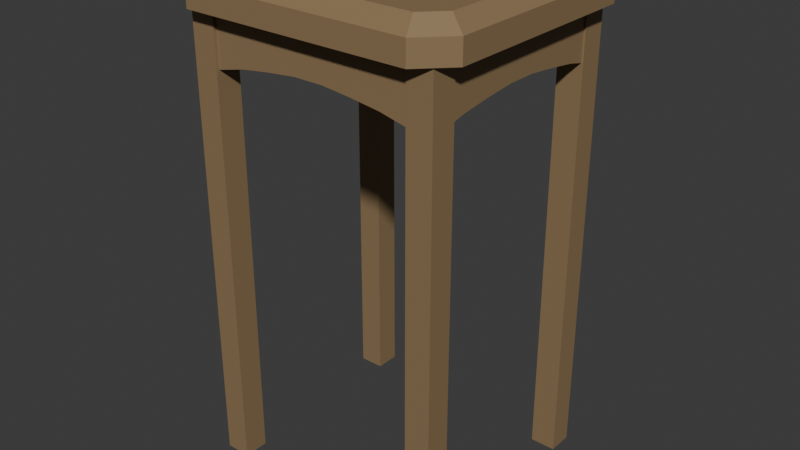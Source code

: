 # Source: flower_table.blend  (saved by Blender 4.0.36; exported with 4.5.12 LTS)
import bpy
from mathutils import Matrix  # noqa: F401  (used for matrix-valued properties, if any)

bpy.ops.wm.read_factory_settings(use_empty=True)
scene = bpy.context.scene
scene.name = 'Scene'

# ---- collections
col_collection = bpy.data.collections.new('Collection'); scene.collection.children.link(col_collection)

# ---- materials (node trees are filled in below, after node groups)
mat_altarwood = bpy.data.materials.new('AltarWood')
mat_altarwood.use_transparent_shadow = False
mat_altarwood.diffuse_color = (0.5, 0.5, 0.5, 1.0)
mat_altarwood.roughness = 0.5528

# ---- material node trees
mat_altarwood.use_nodes = True; mat_altarwood.node_tree.nodes.clear()
_N = mat_altarwood.node_tree.nodes; _L = mat_altarwood.node_tree.links
n0 = _N.new('ShaderNodeBsdfPrincipled'); n0.name = 'Principled BSDF'; n0.location = (10, 300)
n0.inputs[0].default_value = (0.275, 0.1855, 0.09358, 1.0)
n0.inputs[2].default_value = 0.5528
n0.inputs[3].default_value = 1.45
n0.inputs[27].default_value = (0.0, 0.0, 0.0, 1.0)
n0.inputs[28].default_value = 1.0
n1 = _N.new('ShaderNodeOutputMaterial'); n1.name = 'Material Output'; n1.location = (300, 300)
n2 = _N.new('ShaderNodeNormalMap'); n2.name = 'Normal Map'; n2.location = (-300, -300)
n2.label = 'Normal/Map'
_L.new(n0.outputs[0], n1.inputs[0])
_L.new(n2.outputs[0], n0.inputs[5])
n1.is_active_output = True

# ---- world
world_world = bpy.data.worlds.new('World'); scene.world = world_world
world_world.use_nodes = True; world_world.node_tree.nodes.clear()
_N = world_world.node_tree.nodes; _L = world_world.node_tree.links
n0 = _N.new('ShaderNodeOutputWorld'); n0.name = 'World Output'; n0.location = (300, 300)
n1 = _N.new('ShaderNodeBackground'); n1.name = 'Background'; n1.location = (10, 300)
n1.inputs[0].default_value = (0.05088, 0.05088, 0.05088, 1.0)
_L.new(n1.outputs[0], n0.inputs[0])
n0.is_active_output = True
world_world.color = (0.05088, 0.05088, 0.05088)
world_world.use_sun_shadow = False
world_world.sun_shadow_jitter_overblur = 0.0

# ---- meshes
me_mesh_031 = bpy.data.meshes.new('Mesh.031')
me_mesh_031.from_pydata([(-14.32, -1.685, 10.37), (-14.32, -1.685, -10.37), (-11.52, -1.685, -13.21), (11.52, -1.685, -13.21), (14.32, -1.685, -10.37), (14.32, -1.685, 10.37), (11.52, -1.685, 13.21), (-11.52, -1.685, 13.21), (-12.84, 1.915, 9.709), (-14.32, 0.5732, 10.37), (-12.84, 1.915, -9.709), (-14.32, 0.5732, -10.37), (-10.91, 1.915, 11.66), (-11.52, 0.5732, 13.21), (10.91, 1.915, 11.66), (11.52, 0.5732, 13.21), (12.84, 1.915, 9.709), (14.32, 0.5732, 10.37), (12.84, 1.915, -9.709), (14.32, 0.5732, -10.37), (-10.91, 1.915, -11.66), (-11.52, 0.5732, -13.21), (10.91, 1.915, -11.66), (11.52, 0.5732, -13.21), (-10.98, -1.685, 11.82), (10.98, -1.685, 11.82), (-10.98, -1.685, -11.82), (10.98, -1.685, -11.82), (13.01, -1.685, 9.784), (13.01, -1.685, -9.784), (-13.01, -1.685, -9.784), (-13.01, -1.685, 9.784)], [], [(8, 9, 13, 12), (9, 8, 10, 11), (11, 10, 20, 21), (12, 13, 15, 14), (14, 15, 17, 16), (16, 17, 19, 18), (18, 19, 23, 22), (21, 20, 22, 23), (20, 12, 14, 22), (11, 1, 0, 9), (11, 21, 2, 1), (3, 2, 21, 23), (23, 19, 4, 3), (17, 5, 4, 19), (6, 5, 17, 15), (13, 7, 6, 15), (0, 7, 13, 9), (6, 7, 24, 25), (2, 3, 27, 26), (4, 5, 28, 29), (0, 1, 30, 31), (7, 0, 31, 24), (5, 6, 25, 28), (1, 2, 26, 30), (3, 4, 29, 27), (25, 27, 29, 28), (24, 26, 27, 25), (24, 31, 30, 26), (8, 12, 20, 10), (22, 14, 16, 18)])
me_mesh_031.polygons.foreach_set('use_smooth', [True] * 30)
_k = set([(0, 1), (0, 7), (0, 9), (1, 2), (1, 11), (2, 3), (2, 21), (3, 4), (3, 23), (4, 5), (4, 19), (5, 6), (5, 17), (6, 7), (6, 15), (7, 13), (8, 9), (8, 10), (8, 12), (9, 11), (9, 13), (10, 11), (10, 20), (11, 21), (12, 13), (12, 14), (13, 15), (14, 15), (14, 16), (15, 17), (16, 17), (16, 18), (17, 19), (18, 19), (18, 22), (19, 23), (20, 21), (20, 22), (21, 23), (22, 23)])
me_mesh_031.attributes.new('sharp_edge', 'BOOLEAN', 'EDGE').data.foreach_set('value', [ (min(e.vertices), max(e.vertices)) in _k for e in me_mesh_031.edges])
_uv = me_mesh_031.uv_layers.new(name='map1')
_uv.uv.foreach_set('vector', [0.8121, 0.9831, 0.8102, 0.9876, 0.803, 0.9807, 0.8076, 0.9788, 0.8102, 0.9876, 0.8121, 0.9831, 0.8564, 0.9824, 0.8584, 0.9868, 0.8584, 0.9868, 0.8564, 0.9824, 0.8608, 0.978, 0.8654, 0.9796, 0.8076, 0.9788, 0.803, 0.9807, 0.8021, 0.9273, 0.8067, 0.929, 0.8067, 0.929, 0.8021, 0.9273, 0.8091, 0.9201, 0.8111, 0.9246, 0.8111, 0.9246, 0.8091, 0.9201, 0.8573, 0.9194, 0.8554, 0.9239, 0.8554, 0.9239, 0.8573, 0.9194, 0.8645, 0.9263, 0.8599, 0.9281, 0.8654, 0.9796, 0.8608, 0.978, 0.8599, 0.9281, 0.8645, 0.9263, 0.8608, 0.978, 0.8076, 0.9788, 0.8067, 0.929, 0.8599, 0.9281, 0.8584, 0.9868, 0.8585, 0.992, 0.8103, 0.9928, 0.8102, 0.9876, 0.8584, 0.9868, 0.8654, 0.9796, 0.869, 0.9833, 0.8622, 0.9903, 0.8696, 0.9262, 0.8705, 0.9795, 0.8654, 0.9796, 0.8645, 0.9263, 0.8645, 0.9263, 0.8573, 0.9194, 0.861, 0.9158, 0.8679, 0.9225, 0.8091, 0.9201, 0.809, 0.915, 0.8572, 0.9142, 0.8573, 0.9194, 0.7985, 0.9236, 0.8053, 0.9167, 0.8091, 0.9201, 0.8021, 0.9273, 0.803, 0.9807, 0.7979, 0.9808, 0.797, 0.9275, 0.8021, 0.9273, 0.8065, 0.9912, 0.7996, 0.9845, 0.803, 0.9807, 0.8102, 0.9876, 0.7905, 0.9286, 0.7905, 0.9813, 0.7873, 0.98, 0.7873, 0.9299, 0.73, 0.9813, 0.73, 0.9286, 0.7332, 0.9299, 0.7332, 0.98, 0.7365, 0.9222, 0.784, 0.9222, 0.7826, 0.9252, 0.7379, 0.9252, 0.784, 0.9877, 0.7365, 0.9877, 0.7379, 0.9847, 0.7826, 0.9847, 0.7905, 0.9813, 0.784, 0.9877, 0.7826, 0.9847, 0.7873, 0.98, 0.784, 0.9222, 0.7905, 0.9286, 0.7873, 0.9299, 0.7826, 0.9252, 0.7365, 0.9877, 0.73, 0.9813, 0.7332, 0.98, 0.7379, 0.9847, 0.73, 0.9286, 0.7365, 0.9222, 0.7379, 0.9252, 0.7332, 0.9299, 0.7873, 0.9299, 0.7332, 0.9299, 0.7379, 0.9252, 0.7826, 0.9252, 0.7873, 0.98, 0.7332, 0.98, 0.7332, 0.9299, 0.7873, 0.9299, 0.7873, 0.98, 0.7826, 0.9847, 0.7379, 0.9847, 0.7332, 0.98, 0.8121, 0.9831, 0.8076, 0.9788, 0.8608, 0.978, 0.8564, 0.9824, 0.8599, 0.9281, 0.8067, 0.929, 0.8111, 0.9246, 0.8554, 0.9239])
me_mesh_031.materials.append(mat_altarwood)
me_mesh_031.update()
me_mesh_031.normals_split_custom_set([tuple(v) for v in zip(*[iter([-0.4716, 0.7494, 0.4647, -0.4716, 0.7494, 0.4647, -0.4716, 0.7494, 0.4647, -0.4716, 0.7494, 0.4647, -0.6704, 0.742, 0.0, -0.6704, 0.742, 0.0, -0.6704, 0.742, 0.0, -0.6704, 0.742, 0.0, -0.4716, 0.7494, -0.4647, -0.4716, 0.7494, -0.4647, -0.4716, 0.7494, -0.4647, -0.4716, 0.7494, -0.4647, 0.0, 0.7566, 0.6539, 0.0, 0.7566, 0.6539, 0.0, 0.7566, 0.6539, 0.0, 0.7566, 0.6539, 0.4716, 0.7494, 0.4647, 0.4716, 0.7494, 0.4647, 0.4716, 0.7494, 0.4647, 0.4716, 0.7494, 0.4647, 0.6704, 0.742, 0.0, 0.6704, 0.742, 0.0, 0.6704, 0.742, 0.0, 0.6704, 0.742, 0.0, 0.4716, 0.7494, -0.4647, 0.4716, 0.7494, -0.4647, 0.4716, 0.7494, -0.4647, 0.4716, 0.7494, -0.4647, 0.0, 0.7566, -0.6539, 0.0, 0.7566, -0.6539, 0.0, 0.7566, -0.6539, 0.0, 0.7566, -0.6539, 0.0, 1.0, 0.0, 0.0, 1.0, 0.0, 0.0, 1.0, 0.0, 0.0, 1.0, 0.0, -1.0, 0.0, 0.0, -1.0, 0.0, 0.0, -1.0, 0.0, 0.0, -1.0, 0.0, 0.0, -0.7123, 0.0, -0.7019, -0.7123, 0.0, -0.7019, -0.7123, 0.0, -0.7019, -0.7123, 0.0, -0.7019, 0.0, 0.0, -1.0, 0.0, 0.0, -1.0, 0.0, 0.0, -1.0, 0.0, 0.0, -1.0, 0.7123, 0.0, -0.7019, 0.7123, 0.0, -0.7019, 0.7123, 0.0, -0.7019, 0.7123, 0.0, -0.7019, 1.0, 0.0, 0.0, 1.0, 0.0, 0.0, 1.0, 0.0, 0.0, 1.0, 0.0, 0.0, 0.7123, 0.0, 0.7019, 0.7123, 0.0, 0.7019, 0.7123, 0.0, 0.7019, 0.7123, 0.0, 0.7019, 0.0, 0.0, 1.0, 0.0, 0.0, 1.0, 0.0, 0.0, 1.0, 0.0, 0.0, 1.0, -0.7123, 0.0, 0.7019, -0.7123, 0.0, 0.7019, -0.7123, 0.0, 0.7019, -0.7123, 0.0, 0.7019, 0.0, -1.0, 0.0, 0.0, -1.0, 0.0, 0.0, -1.0, 0.0, 0.0, -1.0, 0.0, 0.0, -1.0, -2.506e-08, 0.0, -1.0, -2.506e-08, 0.0, -1.0, -1.622e-08, 0.0, -1.0, -1.622e-08, 0.0, -1.0, -2.622e-08, 0.0, -1.0, 0.0, 0.0, -1.0, 0.0, 0.0, -1.0, -1.582e-08, 0.0, -1.0, 0.0, 0.0, -1.0, -2.622e-08, 0.0, -1.0, -1.582e-08, 0.0, -1.0, 0.0, 0.0, -1.0, 0.0, 0.0, -1.0, 0.0, 0.0, -1.0, 0.0, 0.0, -1.0, 0.0, 0.0, -1.0, 0.0, 0.0, -1.0, 0.0, 0.0, -1.0, 0.0, 0.0, -1.0, 0.0, 0.0, -1.0, -2.622e-08, 0.0, -1.0, -2.506e-08, 0.0, -1.0, -1.622e-08, 0.0, -1.0, -1.582e-08, 0.0, -1.0, -2.506e-08, 0.0, -1.0, -2.622e-08, 0.0, -1.0, -1.582e-08, 0.0, -1.0, -1.622e-08, 0.0, -1.0, 0.0, 0.0, -1.0, -1.622e-08, 0.0, -1.0, -1.582e-08, 0.0, -1.0, 0.0, 0.0, -1.0, 0.0, 0.0, -1.0, -1.622e-08, 0.0, -1.0, -1.622e-08, 0.0, -1.0, 0.0, 0.0, -1.0, 0.0, 0.0, -1.0, 0.0, 0.0, -1.0, -1.582e-08, 0.0, -1.0, -1.622e-08, 0.0, 1.0, 0.0, 0.0, 1.0, 0.0, 0.0, 1.0, 0.0, 0.0, 1.0, 0.0, 0.0, 1.0, 0.0, 0.0, 1.0, 0.0, 0.0, 1.0, 0.0, 0.0, 1.0, 0.0])] * 3)])
me_mesh_032 = bpy.data.meshes.new('Mesh.032')
me_mesh_032.from_pydata([(0.9954, -2.858, 10.35), (0.9954, -2.858, -10.35), (0.9954, 2.815, 10.35), (0.9954, 2.815, -10.35), (-0.9954, 2.815, 10.35), (-0.9954, 2.815, -10.35), (-0.9954, -2.858, 10.35), (-0.9954, -2.858, -10.35), (0.9954, -2.171, -7.39), (0.9954, 2.815, -7.39), (-0.9954, 2.815, -7.39), (-0.9954, -2.171, -7.39), (0.9954, -1.769, -4.434), (0.9954, 2.815, -4.434), (-0.9954, 2.815, -4.434), (-0.9954, -1.769, -4.434), (0.9954, -1.465, -1.478), (0.9954, 2.815, -1.478), (-0.9954, 2.815, -1.478), (-0.9954, -1.465, -1.478), (0.9954, -1.465, 1.478), (0.9954, 2.815, 1.478), (-0.9954, 2.815, 1.478), (-0.9954, -1.465, 1.478), (0.9954, -1.769, 4.434), (0.9954, 2.815, 4.434), (-0.9954, 2.815, 4.434), (-0.9954, -1.769, 4.434), (0.9954, -2.171, 7.39), (0.9954, 2.815, 7.39), (-0.9954, 2.815, 7.39), (-0.9954, -2.171, 7.39)], [], [(0, 28, 29, 2), (4, 30, 31, 6), (6, 31, 28, 0), (8, 1, 3, 9), (11, 10, 5, 7), (8, 11, 7, 1), (12, 8, 9, 13), (15, 14, 10, 11), (12, 15, 11, 8), (16, 12, 13, 17), (19, 18, 14, 15), (16, 19, 15, 12), (20, 16, 17, 21), (23, 22, 18, 19), (20, 23, 19, 16), (24, 20, 21, 25), (27, 26, 22, 23), (24, 27, 23, 20), (28, 24, 25, 29), (31, 30, 26, 27), (28, 31, 27, 24)])
me_mesh_032.polygons.foreach_set('use_smooth', [True] * 21)
_k = set([(0, 28), (1, 8), (6, 31), (7, 11), (8, 12), (11, 15), (12, 16), (15, 19), (16, 20), (19, 23), (20, 24), (23, 27), (24, 28), (27, 31)])
me_mesh_032.attributes.new('sharp_edge', 'BOOLEAN', 'EDGE').data.foreach_set('value', [ (min(e.vertices), max(e.vertices)) in _k for e in me_mesh_032.edges])
_uv = me_mesh_032.uv_layers.new(name='map1')
_uv.uv.foreach_set('vector', [0.7466, 0.9012, 0.7481, 0.8944, 0.7595, 0.8944, 0.7595, 0.9012, 0.7417, 0.8544, 0.7417, 0.8612, 0.7303, 0.8612, 0.7287, 0.8544, 0.706, 0.9752, 0.706, 0.9684, 0.7106, 0.9684, 0.7106, 0.9752, 0.7481, 0.8606, 0.7466, 0.8539, 0.7595, 0.8539, 0.7595, 0.8606, 0.7303, 0.895, 0.7417, 0.895, 0.7417, 0.9017, 0.7287, 0.9017, 0.7106, 0.9344, 0.706, 0.9344, 0.706, 0.9276, 0.7106, 0.9276, 0.7491, 0.8674, 0.7481, 0.8606, 0.7595, 0.8606, 0.7595, 0.8674, 0.7312, 0.8882, 0.7417, 0.8882, 0.7417, 0.895, 0.7303, 0.895, 0.7106, 0.9412, 0.706, 0.9412, 0.706, 0.9344, 0.7106, 0.9344, 0.7498, 0.8742, 0.7491, 0.8674, 0.7595, 0.8674, 0.7595, 0.8742, 0.7319, 0.8814, 0.7417, 0.8814, 0.7417, 0.8882, 0.7312, 0.8882, 0.7106, 0.948, 0.706, 0.948, 0.706, 0.9412, 0.7106, 0.9412, 0.7498, 0.8809, 0.7498, 0.8742, 0.7595, 0.8742, 0.7595, 0.8809, 0.7319, 0.8747, 0.7417, 0.8747, 0.7417, 0.8814, 0.7319, 0.8814, 0.7106, 0.9548, 0.706, 0.9548, 0.706, 0.948, 0.7106, 0.948, 0.7491, 0.8877, 0.7498, 0.8809, 0.7595, 0.8809, 0.7595, 0.8877, 0.7312, 0.8679, 0.7417, 0.8679, 0.7417, 0.8747, 0.7319, 0.8747, 0.7106, 0.9616, 0.706, 0.9616, 0.706, 0.9548, 0.7106, 0.9548, 0.7481, 0.8944, 0.7491, 0.8877, 0.7595, 0.8877, 0.7595, 0.8944, 0.7303, 0.8612, 0.7417, 0.8612, 0.7417, 0.8679, 0.7312, 0.8679, 0.7106, 0.9684, 0.706, 0.9684, 0.706, 0.9616, 0.7106, 0.9616])
me_mesh_032.materials.append(mat_altarwood)
me_mesh_032.update()
me_mesh_032.normals_split_custom_set([tuple(v) for v in zip(*[iter([1.0, 0.0, 0.0, 1.0, 0.0, 0.0, 1.0, 0.0, 0.0, 1.0, 0.0, 0.0, -1.0, 0.0, 0.0, -1.0, 0.0, 0.0, -1.0, 0.0, 0.0, -1.0, 0.0, 0.0, 0.0, -0.974, -0.2264, 0.0, -0.9834, -0.1813, 4.108e-11, -0.9834, -0.1813, 0.0, -0.974, -0.2264, 1.0, 0.0, 0.0, 1.0, 0.0, 0.0, 1.0, 0.0, 0.0, 1.0, 0.0, 0.0, -1.0, 0.0, 0.0, -1.0, 0.0, 0.0, -1.0, 0.0, 0.0, -1.0, 0.0, 0.0, 2.37e-07, -0.9834, 0.1813, -1.053e-07, -0.9834, 0.1813, 4.735e-07, -0.974, 0.2264, 4.735e-07, -0.974, 0.2264, 1.0, 0.0, 0.0, 1.0, 0.0, 0.0, 1.0, 0.0, 0.0, 1.0, 0.0, 0.0, -1.0, 0.0, 0.0, -1.0, 0.0, 0.0, -1.0, 0.0, 0.0, -1.0, 0.0, 0.0, 0.0, -0.9929, 0.1186, 0.0, -0.9929, 0.1186, -1.053e-07, -0.9834, 0.1813, 2.37e-07, -0.9834, 0.1813, 1.0, 0.0, 0.0, 1.0, 0.0, 0.0, 1.0, 0.0, 0.0, 1.0, 0.0, 0.0, -1.0, 0.0, 0.0, -1.0, 0.0, 0.0, -1.0, 0.0, 0.0, -1.0, 0.0, 0.0, 0.0, -0.9987, 0.05123, 0.0, -0.9987, 0.05123, 0.0, -0.9929, 0.1186, 0.0, -0.9929, 0.1186, 1.0, 0.0, 0.0, 1.0, 0.0, 0.0, 1.0, 0.0, 0.0, 1.0, 0.0, 0.0, -1.0, 0.0, 0.0, -1.0, 0.0, 0.0, -1.0, 0.0, 0.0, -1.0, 0.0, 0.0, -9.584e-08, -0.9987, -0.05123, -9.584e-08, -0.9987, -0.05123, 0.0, -0.9987, 0.05123, 0.0, -0.9987, 0.05123, 1.0, 0.0, 0.0, 1.0, 0.0, 0.0, 1.0, 0.0, 0.0, 1.0, 0.0, 0.0, -1.0, 0.0, 0.0, -1.0, 0.0, 0.0, -1.0, 0.0, 0.0, -1.0, 0.0, 0.0, -9.572e-08, -0.9929, -0.1186, -9.572e-08, -0.9929, -0.1186, -9.584e-08, -0.9987, -0.05123, -9.584e-08, -0.9987, -0.05123, 1.0, 0.0, 0.0, 1.0, 0.0, 0.0, 1.0, 0.0, 0.0, 1.0, 0.0, 0.0, -1.0, 0.0, 0.0, -1.0, 0.0, 0.0, -1.0, 0.0, 0.0, -1.0, 0.0, 0.0, 4.108e-11, -0.9834, -0.1813, 0.0, -0.9834, -0.1813, -9.572e-08, -0.9929, -0.1186, -9.572e-08, -0.9929, -0.1186])] * 3)])
me_mesh_033 = bpy.data.meshes.new('Mesh.033')
me_mesh_033.from_pydata([(-10.35, -2.858, 0.9954), (10.35, -2.858, 0.9954), (-10.35, 2.815, 0.9954), (10.35, 2.815, 0.9954), (-10.35, 2.815, -0.9954), (10.35, 2.815, -0.9954), (-10.35, -2.858, -0.9954), (10.35, -2.858, -0.9954), (7.39, -2.171, 0.9954), (7.39, 2.815, 0.9954), (7.39, 2.815, -0.9954), (7.39, -2.171, -0.9954), (4.434, -1.769, 0.9954), (4.434, 2.815, 0.9954), (4.434, 2.815, -0.9954), (4.434, -1.769, -0.9954), (1.478, -1.465, 0.9954), (1.478, 2.815, 0.9954), (1.478, 2.815, -0.9954), (1.478, -1.465, -0.9954), (-1.478, -1.465, 0.9954), (-1.478, 2.815, 0.9954), (-1.478, 2.815, -0.9954), (-1.478, -1.465, -0.9954), (-4.434, -1.769, 0.9954), (-4.434, 2.815, 0.9954), (-4.434, 2.815, -0.9954), (-4.434, -1.769, -0.9954), (-7.39, -2.171, 0.9954), (-7.39, 2.815, 0.9954), (-7.39, 2.815, -0.9954), (-7.39, -2.171, -0.9954)], [], [(0, 28, 29, 2), (4, 30, 31, 6), (6, 31, 28, 0), (8, 1, 3, 9), (11, 10, 5, 7), (8, 11, 7, 1), (12, 8, 9, 13), (15, 14, 10, 11), (12, 15, 11, 8), (16, 12, 13, 17), (19, 18, 14, 15), (16, 19, 15, 12), (20, 16, 17, 21), (23, 22, 18, 19), (20, 23, 19, 16), (24, 20, 21, 25), (27, 26, 22, 23), (24, 27, 23, 20), (28, 24, 25, 29), (31, 30, 26, 27), (28, 31, 27, 24)])
me_mesh_033.polygons.foreach_set('use_smooth', [True] * 21)
_k = set([(0, 28), (1, 8), (6, 31), (7, 11), (8, 12), (11, 15), (12, 16), (15, 19), (16, 20), (19, 23), (20, 24), (23, 27), (24, 28), (27, 31)])
me_mesh_033.attributes.new('sharp_edge', 'BOOLEAN', 'EDGE').data.foreach_set('value', [ (min(e.vertices), max(e.vertices)) in _k for e in me_mesh_033.edges])
_uv = me_mesh_033.uv_layers.new(name='map1')
_uv.uv.foreach_set('vector', [0.7646, 0.9005, 0.7662, 0.8938, 0.7776, 0.8938, 0.7776, 0.9005, 0.7817, 0.9002, 0.7817, 0.8935, 0.7931, 0.8935, 0.7946, 0.9002, 0.6986, 0.9749, 0.6986, 0.9681, 0.7032, 0.9681, 0.7032, 0.9749, 0.7662, 0.86, 0.7646, 0.8532, 0.7776, 0.8532, 0.7776, 0.86, 0.7931, 0.8597, 0.7817, 0.8597, 0.7817, 0.8529, 0.7946, 0.8529, 0.7032, 0.9341, 0.6986, 0.9341, 0.6986, 0.9273, 0.7032, 0.9273, 0.7671, 0.8667, 0.7662, 0.86, 0.7776, 0.86, 0.7776, 0.8667, 0.7922, 0.8664, 0.7817, 0.8664, 0.7817, 0.8597, 0.7931, 0.8597, 0.7032, 0.9409, 0.6986, 0.9409, 0.6986, 0.9341, 0.7032, 0.9341, 0.7678, 0.8735, 0.7671, 0.8667, 0.7776, 0.8667, 0.7776, 0.8735, 0.7915, 0.8732, 0.7817, 0.8732, 0.7817, 0.8664, 0.7922, 0.8664, 0.7032, 0.9477, 0.6986, 0.9477, 0.6986, 0.9409, 0.7032, 0.9409, 0.7678, 0.8802, 0.7678, 0.8735, 0.7776, 0.8735, 0.7776, 0.8802, 0.7915, 0.88, 0.7817, 0.88, 0.7817, 0.8732, 0.7915, 0.8732, 0.7032, 0.9545, 0.6986, 0.9545, 0.6986, 0.9477, 0.7032, 0.9477, 0.7671, 0.887, 0.7678, 0.8802, 0.7776, 0.8802, 0.7776, 0.887, 0.7922, 0.8867, 0.7817, 0.8867, 0.7817, 0.88, 0.7915, 0.88, 0.7032, 0.9613, 0.6986, 0.9613, 0.6986, 0.9545, 0.7032, 0.9545, 0.7662, 0.8938, 0.7671, 0.887, 0.7776, 0.887, 0.7776, 0.8938, 0.7931, 0.8935, 0.7817, 0.8935, 0.7817, 0.8867, 0.7922, 0.8867, 0.7032, 0.9681, 0.6986, 0.9681, 0.6986, 0.9613, 0.7032, 0.9613])
me_mesh_033.materials.append(mat_altarwood)
me_mesh_033.update()
me_mesh_033.normals_split_custom_set([tuple(v) for v in zip(*[iter([0.0, 0.0, 1.0, 1.496e-08, 0.0, 1.0, 1.685e-08, 0.0, 1.0, 0.0, 0.0, 1.0, 0.0, 0.0, -1.0, 0.0, 0.0, -1.0, 0.0, 0.0, -1.0, 0.0, 0.0, -1.0, 0.2264, -0.974, 0.0, 0.1811, -0.9835, 0.0, 0.1811, -0.9835, -1.261e-07, 0.2264, -0.974, 0.0, -1.496e-08, 0.0, 1.0, 0.0, 0.0, 1.0, 0.0, 0.0, 1.0, -1.685e-08, 0.0, 1.0, 0.0, 0.0, -1.0, 0.0, 0.0, -1.0, 0.0, 0.0, -1.0, 0.0, 0.0, -1.0, -0.1808, -0.9835, 0.0, -0.1808, -0.9835, 0.0, -0.2264, -0.974, 0.0, -0.2264, -0.974, 0.0, -1.812e-08, 0.0, 1.0, -1.496e-08, 0.0, 1.0, -1.685e-08, 0.0, 1.0, -1.685e-08, 0.0, 1.0, 0.0, 0.0, -1.0, 0.0, 0.0, -1.0, 0.0, 0.0, -1.0, 0.0, 0.0, -1.0, -0.1186, -0.9929, 0.0, -0.1186, -0.9929, 0.0, -0.1808, -0.9835, 0.0, -0.1808, -0.9835, 0.0, 0.0, 0.0, 1.0, -1.812e-08, 0.0, 1.0, -1.685e-08, 0.0, 1.0, 0.0, 0.0, 1.0, 0.0, 0.0, -1.0, 0.0, 0.0, -1.0, 0.0, 0.0, -1.0, 0.0, 0.0, -1.0, -0.05123, -0.9987, 0.0, -0.05123, -0.9987, 0.0, -0.1186, -0.9929, 0.0, -0.1186, -0.9929, 0.0, 0.0, 0.0, 1.0, 0.0, 0.0, 1.0, 0.0, 0.0, 1.0, 0.0, 0.0, 1.0, 0.0, 0.0, -1.0, 0.0, 0.0, -1.0, 0.0, 0.0, -1.0, 0.0, 0.0, -1.0, 0.05123, -0.9987, 0.0, 0.05123, -0.9987, 0.0, -0.05123, -0.9987, 0.0, -0.05123, -0.9987, 0.0, 1.812e-08, 0.0, 1.0, 0.0, 0.0, 1.0, 0.0, 0.0, 1.0, 1.685e-08, 0.0, 1.0, 0.0, 0.0, -1.0, 0.0, 0.0, -1.0, 0.0, 0.0, -1.0, 0.0, 0.0, -1.0, 0.1186, -0.9929, 0.0, 0.1186, -0.9929, 0.0, 0.05123, -0.9987, 0.0, 0.05123, -0.9987, 0.0, 1.496e-08, 0.0, 1.0, 1.812e-08, 0.0, 1.0, 1.685e-08, 0.0, 1.0, 1.685e-08, 0.0, 1.0, 0.0, 0.0, -1.0, 0.0, 0.0, -1.0, 0.0, 0.0, -1.0, 0.0, 0.0, -1.0, 0.1811, -0.9835, -1.261e-07, 0.1811, -0.9835, 0.0, 0.1186, -0.9929, 0.0, 0.1186, -0.9929, 0.0])] * 3)])
me_mesh_034 = bpy.data.meshes.new('Mesh.034')
me_mesh_034.from_pydata([(-1.27, -22.74, 1.27), (1.27, -22.74, 1.27), (-1.27, 23.37, 1.27), (1.27, 23.37, 1.27), (-1.27, 23.37, -1.27), (1.27, 23.37, -1.27), (-1.27, -22.74, -1.27), (1.27, -22.74, -1.27)], [], [(0, 1, 3, 2), (4, 5, 7, 6), (6, 7, 1, 0), (1, 7, 5, 3), (6, 0, 2, 4)])
me_mesh_034.polygons.foreach_set('use_smooth', [True] * 5)
_k = set([(0, 1), (0, 2), (0, 6), (1, 3), (1, 7), (4, 6), (5, 7), (6, 7)])
me_mesh_034.attributes.new('sharp_edge', 'BOOLEAN', 'EDGE').data.foreach_set('value', [ (min(e.vertices), max(e.vertices)) in _k for e in me_mesh_034.edges])
_uv = me_mesh_034.uv_layers.new(name='map1')
_uv.uv.foreach_set('vector', [0.9395, 0.8888, 0.9454, 0.8888, 0.9454, 0.9942, 0.9395, 0.9942, 0.957, 0.9942, 0.9512, 0.9942, 0.9512, 0.8888, 0.957, 0.8888, 0.957, 0.8888, 0.957, 0.883, 0.9628, 0.883, 0.9628, 0.8888, 0.9454, 0.8888, 0.9512, 0.8888, 0.9512, 0.9942, 0.9454, 0.9942, 0.957, 0.8888, 0.9628, 0.8888, 0.9628, 0.9942, 0.957, 0.9942])
me_mesh_034.materials.append(mat_altarwood)
me_mesh_034.update()
me_mesh_034.normals_split_custom_set([tuple(v) for v in zip(*[iter([0.0, 0.0, 1.0, 0.0, 0.0, 1.0, 0.0, 0.0, 1.0, 0.0, 0.0, 1.0, 0.0, 0.0, -1.0, 0.0, 0.0, -1.0, 0.0, 0.0, -1.0, 0.0, 0.0, -1.0, 0.0, -1.0, 0.0, 0.0, -1.0, 0.0, 0.0, -1.0, 0.0, 0.0, -1.0, 0.0, 1.0, 0.0, 0.0, 1.0, 0.0, 0.0, 1.0, 0.0, 0.0, 1.0, 0.0, 0.0, -1.0, 0.0, 0.0, -1.0, 0.0, 0.0, -1.0, 0.0, 0.0, -1.0, 0.0, 0.0])] * 3)])
me_mesh_035 = bpy.data.meshes.new('Mesh.035')
me_mesh_035.from_pydata([(-1.27, -22.74, 1.27), (1.27, -22.74, 1.27), (-1.27, 23.37, 1.27), (1.27, 23.37, 1.27), (-1.27, 23.37, -1.27), (1.27, 23.37, -1.27), (-1.27, -22.74, -1.27), (1.27, -22.74, -1.27)], [], [(0, 1, 3, 2), (4, 5, 7, 6), (6, 7, 1, 0), (1, 7, 5, 3), (6, 0, 2, 4)])
me_mesh_035.polygons.foreach_set('use_smooth', [True] * 5)
_k = set([(0, 1), (0, 2), (0, 6), (1, 3), (1, 7), (4, 6), (5, 7), (6, 7)])
me_mesh_035.attributes.new('sharp_edge', 'BOOLEAN', 'EDGE').data.foreach_set('value', [ (min(e.vertices), max(e.vertices)) in _k for e in me_mesh_035.edges])
_uv = me_mesh_035.uv_layers.new(name='map1')
_uv.uv.foreach_set('vector', [0.9156, 0.8878, 0.9214, 0.8878, 0.9214, 0.9933, 0.9156, 0.9933, 0.933, 0.9933, 0.9272, 0.9933, 0.9272, 0.8878, 0.933, 0.8878, 0.9098, 0.8878, 0.9098, 0.882, 0.9156, 0.882, 0.9156, 0.8878, 0.9214, 0.8878, 0.9272, 0.8878, 0.9272, 0.9933, 0.9214, 0.9933, 0.9098, 0.8878, 0.9156, 0.8878, 0.9156, 0.9933, 0.9098, 0.9933])
me_mesh_035.materials.append(mat_altarwood)
me_mesh_035.update()
me_mesh_035.normals_split_custom_set([tuple(v) for v in zip(*[iter([0.0, 0.0, 1.0, 0.0, 0.0, 1.0, 0.0, 0.0, 1.0, 0.0, 0.0, 1.0, 0.0, 0.0, -1.0, 0.0, 0.0, -1.0, 0.0, 0.0, -1.0, 0.0, 0.0, -1.0, 0.0, -1.0, 0.0, 0.0, -1.0, 0.0, 0.0, -1.0, 0.0, 0.0, -1.0, 0.0, 1.0, 0.0, 0.0, 1.0, 0.0, 0.0, 1.0, 0.0, 0.0, 1.0, 0.0, 0.0, -1.0, 0.0, 0.0, -1.0, 0.0, 0.0, -1.0, 0.0, 0.0, -1.0, 0.0, 0.0])] * 3)])
me_mesh_036 = bpy.data.meshes.new('Mesh.036')
me_mesh_036.from_pydata([(0.9954, -2.858, 10.35), (0.9954, -2.858, -10.35), (0.9954, 2.815, 10.35), (0.9954, 2.815, -10.35), (-0.9955, 2.815, 10.35), (-0.9955, 2.815, -10.35), (-0.9955, -2.858, 10.35), (-0.9955, -2.858, -10.35), (0.9954, -2.171, -7.39), (0.9954, 2.815, -7.39), (-0.9955, 2.815, -7.39), (-0.9955, -2.171, -7.39), (0.9954, -1.769, -4.434), (0.9954, 2.815, -4.434), (-0.9955, 2.815, -4.434), (-0.9955, -1.769, -4.434), (0.9954, -1.465, -1.478), (0.9954, 2.815, -1.478), (-0.9955, 2.815, -1.478), (-0.9955, -1.465, -1.478), (0.9954, -1.465, 1.478), (0.9954, 2.815, 1.478), (-0.9955, 2.815, 1.478), (-0.9955, -1.465, 1.478), (0.9954, -1.769, 4.434), (0.9954, 2.815, 4.434), (-0.9955, 2.815, 4.434), (-0.9955, -1.769, 4.434), (0.9954, -2.171, 7.39), (0.9954, 2.815, 7.39), (-0.9955, 2.815, 7.39), (-0.9955, -2.171, 7.39)], [], [(0, 28, 29, 2), (4, 30, 31, 6), (6, 31, 28, 0), (8, 1, 3, 9), (11, 10, 5, 7), (8, 11, 7, 1), (12, 8, 9, 13), (15, 14, 10, 11), (12, 15, 11, 8), (16, 12, 13, 17), (19, 18, 14, 15), (16, 19, 15, 12), (20, 16, 17, 21), (23, 22, 18, 19), (20, 23, 19, 16), (24, 20, 21, 25), (27, 26, 22, 23), (24, 27, 23, 20), (28, 24, 25, 29), (31, 30, 26, 27), (28, 31, 27, 24)])
me_mesh_036.polygons.foreach_set('use_smooth', [True] * 21)
_k = set([(0, 28), (1, 8), (6, 31), (7, 11), (8, 12), (11, 15), (12, 16), (15, 19), (16, 20), (19, 23), (20, 24), (23, 27), (24, 28), (27, 31)])
me_mesh_036.attributes.new('sharp_edge', 'BOOLEAN', 'EDGE').data.foreach_set('value', [ (min(e.vertices), max(e.vertices)) in _k for e in me_mesh_036.edges])
_uv = me_mesh_036.uv_layers.new(name='map1')
_uv.uv.foreach_set('vector', [0.8005, 0.9013, 0.802, 0.8946, 0.8134, 0.8946, 0.8134, 0.9013, 0.831, 0.8533, 0.831, 0.8601, 0.8196, 0.8601, 0.818, 0.8533, 0.7142, 0.9754, 0.7142, 0.9686, 0.7187, 0.9686, 0.7187, 0.9754, 0.802, 0.8608, 0.8005, 0.854, 0.8134, 0.854, 0.8134, 0.8608, 0.8196, 0.8939, 0.831, 0.8939, 0.831, 0.9007, 0.818, 0.9007, 0.7187, 0.9346, 0.7142, 0.9346, 0.7142, 0.9278, 0.7187, 0.9278, 0.8029, 0.8675, 0.802, 0.8608, 0.8134, 0.8608, 0.8134, 0.8675, 0.8205, 0.8871, 0.831, 0.8871, 0.831, 0.8939, 0.8196, 0.8939, 0.7187, 0.9414, 0.7142, 0.9414, 0.7142, 0.9346, 0.7187, 0.9346, 0.8036, 0.8743, 0.8029, 0.8675, 0.8134, 0.8675, 0.8134, 0.8743, 0.8212, 0.8804, 0.831, 0.8804, 0.831, 0.8871, 0.8205, 0.8871, 0.7187, 0.9482, 0.7142, 0.9482, 0.7142, 0.9414, 0.7187, 0.9414, 0.8036, 0.881, 0.8036, 0.8743, 0.8134, 0.8743, 0.8134, 0.881, 0.8212, 0.8736, 0.831, 0.8736, 0.831, 0.8804, 0.8212, 0.8804, 0.7187, 0.955, 0.7142, 0.955, 0.7142, 0.9482, 0.7187, 0.9482, 0.8029, 0.8878, 0.8036, 0.881, 0.8134, 0.881, 0.8134, 0.8878, 0.8205, 0.8669, 0.831, 0.8669, 0.831, 0.8736, 0.8212, 0.8736, 0.7187, 0.9618, 0.7142, 0.9618, 0.7142, 0.955, 0.7187, 0.955, 0.802, 0.8946, 0.8029, 0.8878, 0.8134, 0.8878, 0.8134, 0.8946, 0.8196, 0.8601, 0.831, 0.8601, 0.831, 0.8669, 0.8205, 0.8669, 0.7187, 0.9686, 0.7142, 0.9686, 0.7142, 0.9618, 0.7187, 0.9618])
me_mesh_036.materials.append(mat_altarwood)
me_mesh_036.update()
me_mesh_036.normals_split_custom_set([tuple(v) for v in zip(*[iter([1.0, 0.0, 0.0, 1.0, 0.0, 0.0, 1.0, 0.0, 0.0, 1.0, 0.0, 0.0, -1.0, 0.0, 0.0, -1.0, 0.0, 0.0, -1.0, 0.0, 0.0, -1.0, 0.0, 0.0, 0.0, -0.974, -0.2264, 0.0, -0.9834, -0.1813, 4.5e-08, -0.9834, -0.1813, 0.0, -0.974, -0.2264, 1.0, 0.0, 0.0, 1.0, 0.0, 0.0, 1.0, 0.0, 0.0, 1.0, 0.0, 0.0, -1.0, 0.0, 0.0, -1.0, 0.0, 0.0, -1.0, 0.0, 0.0, -1.0, 0.0, 0.0, 2.37e-07, -0.9834, 0.1813, 7.475e-08, -0.9834, 0.1813, 4.735e-07, -0.974, 0.2264, 4.735e-07, -0.974, 0.2264, 1.0, 0.0, 0.0, 1.0, 0.0, 0.0, 1.0, 0.0, 0.0, 1.0, 0.0, 0.0, -1.0, 0.0, 0.0, -1.0, 0.0, 0.0, -1.0, 0.0, 0.0, -1.0, 0.0, 0.0, 0.0, -0.9929, 0.1186, 0.0, -0.9929, 0.1186, 7.475e-08, -0.9834, 0.1813, 2.37e-07, -0.9834, 0.1813, 1.0, 0.0, 0.0, 1.0, 0.0, 0.0, 1.0, 0.0, 0.0, 1.0, 0.0, 0.0, -1.0, 0.0, 0.0, -1.0, 0.0, 0.0, -1.0, 0.0, 0.0, -1.0, 0.0, 0.0, 0.0, -0.9987, 0.05123, 0.0, -0.9987, 0.05123, 0.0, -0.9929, 0.1186, 0.0, -0.9929, 0.1186, 1.0, 0.0, 0.0, 1.0, 0.0, 0.0, 1.0, 0.0, 0.0, 1.0, 0.0, 0.0, -1.0, 0.0, 0.0, -1.0, 0.0, 0.0, -1.0, 0.0, 0.0, -1.0, 0.0, 0.0, -9.584e-08, -0.9987, -0.05123, -9.584e-08, -0.9987, -0.05123, 0.0, -0.9987, 0.05123, 0.0, -0.9987, 0.05123, 1.0, 0.0, 0.0, 1.0, 0.0, 0.0, 1.0, 0.0, 0.0, 1.0, 0.0, 0.0, -1.0, 0.0, 0.0, -1.0, 0.0, 0.0, -1.0, 0.0, 0.0, -1.0, 0.0, 0.0, -9.572e-08, -0.9929, -0.1186, -9.572e-08, -0.9929, -0.1186, -9.584e-08, -0.9987, -0.05123, -9.584e-08, -0.9987, -0.05123, 1.0, 0.0, 0.0, 1.0, 0.0, 0.0, 1.0, 0.0, 0.0, 1.0, 0.0, 0.0, -1.0, 0.0, 0.0, -1.0, 0.0, 0.0, -1.0, 0.0, 0.0, -1.0, 0.0, 0.0, 4.5e-08, -0.9834, -0.1813, 0.0, -0.9834, -0.1813, -9.572e-08, -0.9929, -0.1186, -9.572e-08, -0.9929, -0.1186])] * 3)])
me_mesh_037 = bpy.data.meshes.new('Mesh.037')
me_mesh_037.from_pydata([(-10.35, -2.858, 0.9954), (10.35, -2.858, 0.9954), (-10.35, 2.815, 0.9954), (10.35, 2.815, 0.9954), (-10.35, 2.815, -0.9954), (10.35, 2.815, -0.9954), (-10.35, -2.858, -0.9954), (10.35, -2.858, -0.9954), (7.39, -2.171, 0.9954), (7.39, 2.815, 0.9954), (7.39, 2.815, -0.9954), (7.39, -2.171, -0.9954), (4.434, -1.769, 0.9954), (4.434, 2.815, 0.9954), (4.434, 2.815, -0.9954), (4.434, -1.769, -0.9954), (1.478, -1.465, 0.9954), (1.478, 2.815, 0.9954), (1.478, 2.815, -0.9954), (1.478, -1.465, -0.9954), (-1.478, -1.465, 0.9954), (-1.478, 2.815, 0.9954), (-1.478, 2.815, -0.9954), (-1.478, -1.465, -0.9954), (-4.434, -1.769, 0.9954), (-4.434, 2.815, 0.9954), (-4.434, 2.815, -0.9954), (-4.434, -1.769, -0.9954), (-7.39, -2.171, 0.9954), (-7.39, 2.815, 0.9954), (-7.39, 2.815, -0.9954), (-7.39, -2.171, -0.9954)], [], [(0, 28, 29, 2), (4, 30, 31, 6), (6, 31, 28, 0), (8, 1, 3, 9), (11, 10, 5, 7), (8, 11, 7, 1), (12, 8, 9, 13), (15, 14, 10, 11), (12, 15, 11, 8), (16, 12, 13, 17), (19, 18, 14, 15), (16, 19, 15, 12), (20, 16, 17, 21), (23, 22, 18, 19), (20, 23, 19, 16), (24, 20, 21, 25), (27, 26, 22, 23), (24, 27, 23, 20), (28, 24, 25, 29), (31, 30, 26, 27), (28, 31, 27, 24)])
me_mesh_037.polygons.foreach_set('use_smooth', [True] * 21)
_k = set([(0, 28), (1, 8), (6, 31), (7, 11), (8, 12), (11, 15), (12, 16), (15, 19), (16, 20), (19, 23), (20, 24), (23, 27), (24, 28), (27, 31)])
me_mesh_037.attributes.new('sharp_edge', 'BOOLEAN', 'EDGE').data.foreach_set('value', [ (min(e.vertices), max(e.vertices)) in _k for e in me_mesh_037.edges])
_uv = me_mesh_037.uv_layers.new(name='map1')
_uv.uv.foreach_set('vector', [0.8371, 0.9013, 0.8387, 0.8946, 0.8501, 0.8946, 0.8501, 0.9013, 0.8532, 0.9009, 0.8532, 0.8941, 0.8646, 0.8941, 0.8662, 0.9009, 0.7216, 0.9754, 0.7216, 0.9686, 0.7262, 0.9686, 0.7262, 0.9754, 0.8387, 0.8608, 0.8371, 0.854, 0.8501, 0.854, 0.8501, 0.8608, 0.8646, 0.8603, 0.8532, 0.8603, 0.8532, 0.8536, 0.8662, 0.8536, 0.7262, 0.9346, 0.7216, 0.9346, 0.7216, 0.9278, 0.7262, 0.9278, 0.8396, 0.8675, 0.8387, 0.8608, 0.8501, 0.8608, 0.8501, 0.8675, 0.8637, 0.8671, 0.8532, 0.8671, 0.8532, 0.8603, 0.8646, 0.8603, 0.7262, 0.9414, 0.7216, 0.9414, 0.7216, 0.9346, 0.7262, 0.9346, 0.8403, 0.8743, 0.8396, 0.8675, 0.8501, 0.8675, 0.8501, 0.8743, 0.863, 0.8738, 0.8532, 0.8738, 0.8532, 0.8671, 0.8637, 0.8671, 0.7262, 0.9482, 0.7216, 0.9482, 0.7216, 0.9414, 0.7262, 0.9414, 0.8403, 0.8811, 0.8403, 0.8743, 0.8501, 0.8743, 0.8501, 0.8811, 0.863, 0.8806, 0.8532, 0.8806, 0.8532, 0.8738, 0.863, 0.8738, 0.7262, 0.955, 0.7216, 0.955, 0.7216, 0.9482, 0.7262, 0.9482, 0.8396, 0.8878, 0.8403, 0.8811, 0.8501, 0.8811, 0.8501, 0.8878, 0.8637, 0.8874, 0.8532, 0.8874, 0.8532, 0.8806, 0.863, 0.8806, 0.7262, 0.9618, 0.7216, 0.9618, 0.7216, 0.955, 0.7262, 0.955, 0.8387, 0.8946, 0.8396, 0.8878, 0.8501, 0.8878, 0.8501, 0.8946, 0.8646, 0.8941, 0.8532, 0.8941, 0.8532, 0.8874, 0.8637, 0.8874, 0.7262, 0.9686, 0.7216, 0.9686, 0.7216, 0.9618, 0.7262, 0.9618])
me_mesh_037.materials.append(mat_altarwood)
me_mesh_037.update()
me_mesh_037.normals_split_custom_set([tuple(v) for v in zip(*[iter([3.026e-08, 0.0, 1.0, 1.683e-08, 0.0, 1.0, 1.513e-08, 0.0, 1.0, 3.026e-08, 0.0, 1.0, 0.0, 0.0, -1.0, 1.685e-08, 0.0, -1.0, 1.496e-08, 0.0, -1.0, 0.0, 0.0, -1.0, 0.2264, -0.974, 0.0, 0.1811, -0.9835, 0.0, 0.1811, -0.9835, 1.261e-07, 0.2264, -0.974, 0.0, 0.0, 0.0, 1.0, 0.0, 0.0, 1.0, 0.0, 0.0, 1.0, 0.0, 0.0, 1.0, -1.496e-08, 0.0, -1.0, -1.685e-08, 0.0, -1.0, 0.0, 0.0, -1.0, 0.0, 0.0, -1.0, -0.1808, -0.9835, 0.0, -0.1808, -0.9835, 0.0, -0.2264, -0.974, 0.0, -0.2264, -0.974, 0.0, 0.0, 0.0, 1.0, 0.0, 0.0, 1.0, 0.0, 0.0, 1.0, 0.0, 0.0, 1.0, -1.812e-08, 0.0, -1.0, -1.685e-08, 0.0, -1.0, -1.685e-08, 0.0, -1.0, -1.496e-08, 0.0, -1.0, -0.1186, -0.9929, 0.0, -0.1186, -0.9929, 0.0, -0.1808, -0.9835, 0.0, -0.1808, -0.9835, 0.0, 0.0, 0.0, 1.0, 0.0, 0.0, 1.0, 0.0, 0.0, 1.0, 0.0, 0.0, 1.0, 0.0, 0.0, -1.0, 0.0, 0.0, -1.0, -1.685e-08, 0.0, -1.0, -1.812e-08, 0.0, -1.0, -0.05123, -0.9987, 0.0, -0.05123, -0.9987, 0.0, -0.1186, -0.9929, 0.0, -0.1186, -0.9929, 0.0, 0.0, 0.0, 1.0, 0.0, 0.0, 1.0, 0.0, 0.0, 1.0, 0.0, 0.0, 1.0, 0.0, 0.0, -1.0, 0.0, 0.0, -1.0, 0.0, 0.0, -1.0, 0.0, 0.0, -1.0, 0.05155, -0.9987, -3.175e-07, 0.05155, -0.9987, 0.0, -0.05123, -0.9987, 0.0, -0.05123, -0.9987, 0.0, 0.0, 0.0, 1.0, 0.0, 0.0, 1.0, 0.0, 0.0, 1.0, 0.0, 0.0, 1.0, 1.812e-08, 0.0, -1.0, 1.685e-08, 0.0, -1.0, 0.0, 0.0, -1.0, 0.0, 0.0, -1.0, 0.1186, -0.9929, 0.0, 0.1186, -0.9929, 0.0, 0.05155, -0.9987, 0.0, 0.05155, -0.9987, -3.175e-07, 1.683e-08, 0.0, 1.0, 0.0, 0.0, 1.0, 0.0, 0.0, 1.0, 1.513e-08, 0.0, 1.0, 1.496e-08, 0.0, -1.0, 1.685e-08, 0.0, -1.0, 1.685e-08, 0.0, -1.0, 1.812e-08, 0.0, -1.0, 0.1811, -0.9835, 1.261e-07, 0.1811, -0.9835, 0.0, 0.1186, -0.9929, 0.0, 0.1186, -0.9929, 0.0])] * 3)])
me_mesh_038 = bpy.data.meshes.new('Mesh.038')
me_mesh_038.from_pydata([(-1.27, -22.74, 1.27), (1.27, -22.74, 1.27), (-1.27, 23.37, 1.27), (1.27, 23.37, 1.27), (-1.27, 23.37, -1.27), (1.27, 23.37, -1.27), (-1.27, -22.74, -1.27), (1.27, -22.74, -1.27)], [], [(0, 1, 3, 2), (4, 5, 7, 6), (6, 7, 1, 0), (1, 7, 5, 3), (6, 0, 2, 4)])
me_mesh_038.polygons.foreach_set('use_smooth', [True] * 5)
_k = set([(0, 1), (0, 2), (0, 6), (1, 3), (1, 7), (4, 6), (5, 7), (6, 7)])
me_mesh_038.attributes.new('sharp_edge', 'BOOLEAN', 'EDGE').data.foreach_set('value', [ (min(e.vertices), max(e.vertices)) in _k for e in me_mesh_038.edges])
_uv = me_mesh_038.uv_layers.new(name='map1')
_uv.uv.foreach_set('vector', [0.9879, 0.8891, 0.9937, 0.8891, 0.9937, 0.9945, 0.9879, 0.9945, 0.9821, 0.9945, 0.9763, 0.9945, 0.9763, 0.8891, 0.9821, 0.8891, 0.9763, 0.8833, 0.9763, 0.8891, 0.9705, 0.8891, 0.9705, 0.8833, 0.9705, 0.8891, 0.9763, 0.8891, 0.9763, 0.9945, 0.9705, 0.9945, 0.9821, 0.8891, 0.9879, 0.8891, 0.9879, 0.9945, 0.9821, 0.9945])
me_mesh_038.materials.append(mat_altarwood)
me_mesh_038.update()
me_mesh_038.normals_split_custom_set([tuple(v) for v in zip(*[iter([0.0, 0.0, 1.0, 0.0, 0.0, 1.0, 0.0, 0.0, 1.0, 0.0, 0.0, 1.0, 0.0, 0.0, -1.0, 0.0, 0.0, -1.0, 0.0, 0.0, -1.0, 0.0, 0.0, -1.0, 0.0, -1.0, 0.0, 0.0, -1.0, 0.0, 0.0, -1.0, 0.0, 0.0, -1.0, 0.0, 1.0, 0.0, 0.0, 1.0, 0.0, 0.0, 1.0, 0.0, 0.0, 1.0, 0.0, 0.0, -1.0, 0.0, 0.0, -1.0, 0.0, 0.0, -1.0, 0.0, 0.0, -1.0, 0.0, 0.0])] * 3)])
me_mesh_039 = bpy.data.meshes.new('Mesh.039')
me_mesh_039.from_pydata([(-1.27, -22.74, 1.27), (1.27, -22.74, 1.27), (-1.27, 23.37, 1.27), (1.27, 23.37, 1.27), (-1.27, 23.37, -1.27), (1.27, 23.37, -1.27), (-1.27, -22.74, -1.27), (1.27, -22.74, -1.27)], [], [(0, 1, 3, 2), (4, 5, 7, 6), (6, 7, 1, 0), (1, 7, 5, 3), (6, 0, 2, 4)])
me_mesh_039.polygons.foreach_set('use_smooth', [True] * 5)
_k = set([(0, 1), (0, 2), (0, 6), (1, 3), (1, 7), (4, 6), (5, 7), (6, 7)])
me_mesh_039.attributes.new('sharp_edge', 'BOOLEAN', 'EDGE').data.foreach_set('value', [ (min(e.vertices), max(e.vertices)) in _k for e in me_mesh_039.edges])
_uv = me_mesh_039.uv_layers.new(name='map1')
_uv.uv.foreach_set('vector', [0.8909, 0.8883, 0.8967, 0.8883, 0.8967, 0.9937, 0.8909, 0.9937, 0.8851, 0.9937, 0.8793, 0.9937, 0.8793, 0.8883, 0.8851, 0.8883, 0.9025, 0.8824, 0.9025, 0.8883, 0.8967, 0.8883, 0.8967, 0.8824, 0.8967, 0.8883, 0.9025, 0.8883, 0.9025, 0.9937, 0.8967, 0.9937, 0.8851, 0.8883, 0.8909, 0.8883, 0.8909, 0.9937, 0.8851, 0.9937])
me_mesh_039.materials.append(mat_altarwood)
me_mesh_039.update()
me_mesh_039.normals_split_custom_set([tuple(v) for v in zip(*[iter([0.0, 0.0, 1.0, 0.0, 0.0, 1.0, 0.0, 0.0, 1.0, 0.0, 0.0, 1.0, 0.0, 0.0, -1.0, 0.0, 0.0, -1.0, 0.0, 0.0, -1.0, 0.0, 0.0, -1.0, 0.0, -1.0, 0.0, 0.0, -1.0, 0.0, 0.0, -1.0, 0.0, 0.0, -1.0, 0.0, 1.0, 0.0, 0.0, 1.0, 0.0, 0.0, 1.0, 0.0, 0.0, 1.0, 0.0, 0.0, -1.0, 0.0, 0.0, -1.0, 0.0, 0.0, -1.0, 0.0, 0.0, -1.0, 0.0, 0.0])] * 3)])

# ---- objects
ob_flower_table_top = bpy.data.objects.new('Flower_Table_Top', me_mesh_031)
ob_pcube38_001 = bpy.data.objects.new('pCube38.001', me_mesh_032)
ob_pcube35_001 = bpy.data.objects.new('pCube35.001', me_mesh_033)
ob_pcube34_001 = bpy.data.objects.new('pCube34.001', me_mesh_034)
ob_pcube31 = bpy.data.objects.new('pCube31', me_mesh_035)
ob_pcube37_001 = bpy.data.objects.new('pCube37.001', me_mesh_036)
ob_pcube36_001 = bpy.data.objects.new('pCube36.001', me_mesh_037)
ob_pcube33_001 = bpy.data.objects.new('pCube33.001', me_mesh_038)
ob_pcube32 = bpy.data.objects.new('pCube32', me_mesh_039)

# ---- transforms, parenting, visibility, modifiers, constraints
ob_flower_table_top.location = (-0.001187, 0.007762, 0.4831)
ob_flower_table_top.rotation_euler = (1.571, -0.0, 0.0)
ob_flower_table_top.scale = (0.01, 0.01, 0.01)
ob_flower_table_top.color = (0.8, 0.8, 0.8, 1.0)
ob_pcube38_001.parent = ob_flower_table_top
ob_pcube38_001.matrix_parent_inverse = Matrix(((100.0, -0.0, -0.0, 196.7), (-0.0, 7.55e-06, 100.0, -48.31), (-0.0, -100.0, 7.55e-06, -78.35), (0.0, 0.0, -0.0, 1.0)))
ob_pcube38_001.location = (-1.851, -0.7864, 0.441)
ob_pcube38_001.rotation_euler = (1.571, -0.0, 0.0)
ob_pcube38_001.scale = (0.01, 0.01, 0.01)
ob_pcube38_001.color = (0.8, 0.8, 0.8, 1.0)
ob_pcube35_001.parent = ob_flower_table_top
ob_pcube35_001.matrix_parent_inverse = Matrix(((100.0, -0.0, -0.0, 196.7), (-0.0, 7.55e-06, 100.0, -48.31), (-0.0, -100.0, 7.55e-06, -78.35), (0.0, 0.0, -0.0, 1.0)))
ob_pcube35_001.location = (-1.966, -0.8873, 0.441)
ob_pcube35_001.rotation_euler = (1.571, -0.0, 0.0)
ob_pcube35_001.scale = (0.01, 0.01, 0.01)
ob_pcube35_001.color = (0.8, 0.8, 0.8, 1.0)
ob_pcube34_001.parent = ob_flower_table_top
ob_pcube34_001.matrix_parent_inverse = Matrix(((100.0, -0.0, -0.0, 196.7), (-0.0, 7.55e-06, 100.0, -48.31), (-0.0, -100.0, 7.55e-06, -78.35), (0.0, 0.0, -0.0, 1.0)))
ob_pcube34_001.location = (-1.852, -0.683, 0.2355)
ob_pcube34_001.rotation_euler = (1.571, -0.0, 0.0)
ob_pcube34_001.scale = (0.01, 0.01, 0.01)
ob_pcube34_001.color = (0.8, 0.8, 0.8, 1.0)
ob_pcube31.parent = ob_flower_table_top
ob_pcube31.matrix_parent_inverse = Matrix(((100.0, -0.0, -0.0, 196.7), (-0.0, 7.55e-06, 100.0, -48.31), (-0.0, -100.0, 7.55e-06, -78.35), (0.0, 0.0, -0.0, 1.0)))
ob_pcube31.location = (-1.852, -0.8873, 0.2355)
ob_pcube31.rotation_euler = (1.571, -0.0, 0.0)
ob_pcube31.scale = (0.01, 0.01, 0.01)
ob_pcube31.color = (0.8, 0.8, 0.8, 1.0)
ob_pcube37_001.parent = ob_flower_table_top
ob_pcube37_001.matrix_parent_inverse = Matrix(((100.0, -0.0, -0.0, 196.7), (-0.0, 7.55e-06, 100.0, -48.31), (-0.0, -100.0, 7.55e-06, -78.35), (0.0, 0.0, -0.0, 1.0)))
ob_pcube37_001.location = (-2.082, -0.7864, 0.441)
ob_pcube37_001.rotation_euler = (1.571, -0.0, 0.0)
ob_pcube37_001.scale = (0.01, 0.01, 0.01)
ob_pcube37_001.color = (0.8, 0.8, 0.8, 1.0)
ob_pcube36_001.parent = ob_flower_table_top
ob_pcube36_001.matrix_parent_inverse = Matrix(((100.0, -0.0, -0.0, 196.7), (-0.0, 7.55e-06, 100.0, -48.31), (-0.0, -100.0, 7.55e-06, -78.35), (0.0, 0.0, -0.0, 1.0)))
ob_pcube36_001.location = (-1.966, -0.6837, 0.441)
ob_pcube36_001.rotation_euler = (1.571, -0.0, 0.0)
ob_pcube36_001.scale = (0.01, 0.01, 0.01)
ob_pcube36_001.color = (0.8, 0.8, 0.8, 1.0)
ob_pcube33_001.parent = ob_flower_table_top
ob_pcube33_001.matrix_parent_inverse = Matrix(((100.0, -0.0, -0.0, 196.7), (-0.0, 7.55e-06, 100.0, -48.31), (-0.0, -100.0, 7.55e-06, -78.35), (0.0, 0.0, -0.0, 1.0)))
ob_pcube33_001.location = (-2.082, -0.683, 0.2355)
ob_pcube33_001.rotation_euler = (1.571, -0.0, 0.0)
ob_pcube33_001.scale = (0.01, 0.01, 0.01)
ob_pcube33_001.color = (0.8, 0.8, 0.8, 1.0)
ob_pcube32.parent = ob_flower_table_top
ob_pcube32.matrix_parent_inverse = Matrix(((100.0, -0.0, -0.0, 196.7), (-0.0, 7.55e-06, 100.0, -48.31), (-0.0, -100.0, 7.55e-06, -78.35), (0.0, 0.0, -0.0, 1.0)))
ob_pcube32.location = (-2.082, -0.8873, 0.2355)
ob_pcube32.rotation_euler = (1.571, -0.0, 0.0)
ob_pcube32.scale = (0.01, 0.01, 0.01)
ob_pcube32.color = (0.8, 0.8, 0.8, 1.0)

# ---- collection membership
col_collection.objects.link(ob_flower_table_top)
col_collection.objects.link(ob_pcube38_001)
col_collection.objects.link(ob_pcube35_001)
col_collection.objects.link(ob_pcube34_001)
col_collection.objects.link(ob_pcube31)
col_collection.objects.link(ob_pcube37_001)
col_collection.objects.link(ob_pcube36_001)
col_collection.objects.link(ob_pcube33_001)
col_collection.objects.link(ob_pcube32)

# ---- scene / render settings (as saved in the file)
scene.frame_start = 1; scene.frame_end = 250; scene.frame_set(1)
scene.render.engine = 'BLENDER_EEVEE_NEXT'
scene.cycles.sampling_pattern = 'TABULATED_SOBOL'
bpy.context.view_layer.update()

# ---- added for rendering (the .blend has no active camera and no usable light): camera, sun
cam_auto = bpy.data.cameras.new('AutoCamera')
cam_auto.lens = 50.0
cam_auto.sensor_width = 36.0
cam_auto.clip_end = 1000.0
ob_auto_camera = bpy.data.objects.new('AutoCamera', cam_auto)
scene.collection.objects.link(ob_auto_camera)
ob_auto_camera.location = (0.5811, -0.690983, 0.72104)
ob_auto_camera.rotation_euler = (1.09748, -7.21219e-08, 0.694738)
scene.camera = ob_auto_camera
light_auto_sun = bpy.data.lights.new('AutoSun', 'SUN')
light_auto_sun.energy = 3.0
light_auto_sun.angle = 0.0523599
ob_auto_sun = bpy.data.objects.new('AutoSun', light_auto_sun)
scene.collection.objects.link(ob_auto_sun)
ob_auto_sun.rotation_euler = (0.872665, 0.174533, 0.523599)
bpy.context.view_layer.update()

